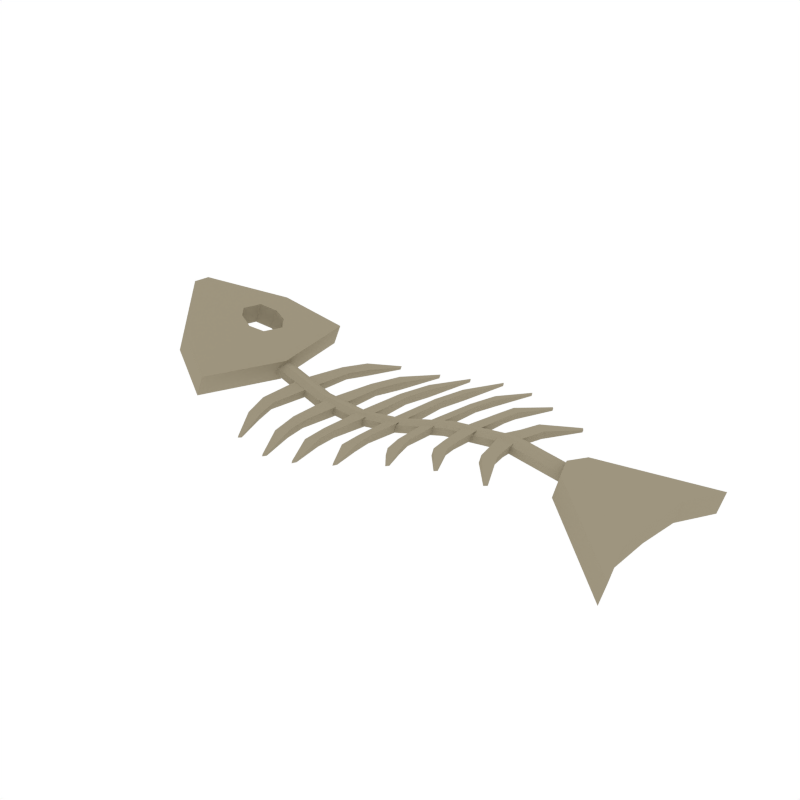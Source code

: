 # Source: FishBone.blend  (saved by Blender 2.79.0; exported with 4.5.12 LTS)
import bpy
from mathutils import Matrix  # noqa: F401  (used for matrix-valued properties, if any)

bpy.ops.wm.read_factory_settings(use_empty=True)
scene = bpy.context.scene
scene.name = 'Scene'

# ---- collections
col_collection_1 = bpy.data.collections.new('Collection 1'); scene.collection.children.link(col_collection_1)

# ---- materials (node trees are filled in below, after node groups)
mat_beige = bpy.data.materials.new('Beige')
mat_beige.alpha_threshold = 0.0
mat_beige.diffuse_color = (0.3424, 0.2998, 0.2114, 1.0)
mat_beige.roughness = 0.5

# ---- material node trees

# ---- world
world_world = bpy.data.worlds.new('World'); scene.world = world_world
world_world.color = (1.0, 1.0, 1.0)
world_world.use_sun_shadow = False
world_world.sun_shadow_jitter_overblur = 0.0
world_world.cycles.sampling_method = 'NONE'
world_world.cycles.sample_map_resolution = 256

# ---- meshes
me_cube_046 = bpy.data.meshes.new('Cube.046')
me_cube_046.from_pydata([(-0.4361, 0.007416, 0.1063), (-0.4215, 0.007592, 0.1425), (-0.4346, 0.03523, 0.1056), (-0.4199, 0.0354, 0.1418), (-0.2614, -0.138, 0.03615), (-0.2467, -0.1378, 0.07237), (-0.2449, 0.1561, 0.02803), (-0.2302, 0.1562, 0.06425), (-0.3381, 0.1241, 0.06601), (-0.3235, 0.1243, 0.1022), (-0.3504, -0.09373, 0.07202), (-0.3357, -0.09356, 0.1082), (-0.4354, 0.02132, 0.1059), (-0.4207, 0.0215, 0.1421), (-0.2265, 0.00726, 0.02131), (-0.2119, 0.007435, 0.05752), (0.476, 0.1414, -0.01424), (0.4858, 0.1425, 0.02356), (0.4641, -0.1528, -0.002032), (0.4739, -0.1516, 0.03577), (0.4422, -0.004277, -0.0009465), (0.452, -0.003105, 0.03686), (0.329, -0.03033, 0.06967), (0.3192, -0.0315, 0.03187), (0.3068, 0.002786, 0.03355), (0.3166, 0.003952, 0.07135), (0.3306, 0.03689, 0.06717), (0.3207, 0.03572, 0.02937), (0.4577, 0.07035, 0.03311), (0.4478, 0.06918, -0.004692), (0.3236, 0.02042, 0.06931), (0.3138, 0.01925, 0.03151), (0.4425, -0.08009, 0.001326), (0.4523, -0.07892, 0.03913), (0.313, -0.01435, 0.03277), (0.3228, -0.01318, 0.07057), (-0.2239, 0.02569, 0.03416), (-0.2267, 0.01478, 0.02907), (-0.2174, 0.01489, 0.052), (-0.219, 0.02575, 0.0463), (-0.2271, 0.007188, 0.02927), (-0.2255, -0.003675, 0.03498), (-0.2206, -0.003616, 0.04711), (-0.2178, 0.007298, 0.05221), (0.3281, 0.0008488, 0.06151), (0.3262, -0.01021, 0.05634), (0.3275, 0.01916, 0.05508), (0.3285, 0.008442, 0.06118), (0.3223, 0.007699, 0.03725), (0.3242, 0.01876, 0.04242), (0.3229, -0.01061, 0.04368), (0.3219, 0.0001082, 0.03757), (-0.1349, 0.02173, 0.007723), (-0.1373, 0.01069, 0.002068), (-0.05508, 0.01592, 0.005486), (-0.05767, 0.004919, -9.598e-05), (0.02468, 0.01105, 0.02041), (0.0223, 1.284e-05, 0.01491), (0.1181, 0.01931, 0.04382), (0.116, 0.008248, 0.03844), (0.2192, 0.01244, 0.05), (0.2213, 0.02349, 0.0552), (0.2246, 0.02387, 0.0678), (0.2256, 0.01314, 0.07384), (0.1217, 0.01966, 0.05663), (0.1228, 0.008918, 0.06265), (0.02873, 0.01135, 0.03341), (0.02996, 0.0005879, 0.03947), (-0.05053, 0.01614, 0.01841), (-0.04907, 0.00532, 0.02433), (-0.1282, 0.01095, 0.02598), (-0.1299, 0.02184, 0.02032), (-0.1377, 0.003088, 0.002221), (-0.1364, -0.007693, 0.008311), (-0.05808, -0.002676, 0.0001124), (-0.05664, -0.01346, 0.006289), (0.02191, -0.007575, 0.01519), (0.02313, -0.01831, 0.0215), (0.1156, 0.0006545, 0.03873), (0.1167, -0.01007, 0.04493), (0.2199, -0.005876, 0.05641), (0.2189, 0.004846, 0.05031), (0.2253, 0.005549, 0.07415), (0.2233, -0.005504, 0.06901), (0.1225, 0.001323, 0.06293), (0.1203, -0.009715, 0.05773), (0.02955, -0.007001, 0.03975), (0.02717, -0.018, 0.03449), (-0.04948, -0.002277, 0.02454), (-0.05211, -0.01325, 0.01921), (-0.1314, -0.007585, 0.02089), (-0.1286, 0.003339, 0.02613), (-0.1683, 0.09298, 0.02847), (-0.1512, 0.08835, 0.02428), (-0.1562, 0.08824, 0.01145), (-0.1733, 0.09289, 0.01576), (-0.1521, 0.1361, 0.02458), (-0.1379, 0.1239, 0.02157), (-0.1429, 0.1238, 0.00872), (-0.1571, 0.136, 0.01184), (-0.1177, 0.1843, 0.01232), (-0.1148, 0.1795, 0.01206), (-0.1162, 0.1795, 0.008345), (-0.1191, 0.1842, 0.008617), (-0.1045, 0.09051, 0.01888), (-0.08524, 0.08609, 0.01845), (-0.09096, 0.08588, 0.002863), (-0.1103, 0.09034, 0.003424), (-0.08689, 0.1424, 0.01781), (-0.07037, 0.1288, 0.0178), (-0.07587, 0.1285, 0.002164), (-0.09248, 0.1422, 0.002282), (-0.04833, 0.2015, 0.01173), (-0.04479, 0.196, 0.01224), (-0.04626, 0.1959, 0.007713), (-0.04981, 0.2014, 0.007214), (-0.04275, 0.09046, 0.02093), (-0.02339, 0.08724, 0.0236), (-0.02842, 0.08687, 0.007641), (-0.04812, 0.09016, 0.005141), (-0.02618, 0.1432, 0.02181), (-0.009273, 0.1307, 0.02481), (-0.01426, 0.1303, 0.008985), (-0.03125, 0.1429, 0.006021), (0.01138, 0.2045, 0.0214), (0.01518, 0.1993, 0.02251), (0.01387, 0.1991, 0.01795), (0.01007, 0.2044, 0.01684), (0.02495, 0.09339, 0.03272), (0.04401, 0.09008, 0.03716), (0.03964, 0.08969, 0.02242), (0.0205, 0.09302, 0.01791), (0.04193, 0.1423, 0.03531), (0.05821, 0.1303, 0.03979), (0.05404, 0.1299, 0.02509), (0.0377, 0.1418, 0.02059), (0.07994, 0.1986, 0.03806), (0.08363, 0.1936, 0.03934), (0.08254, 0.1934, 0.03512), (0.07885, 0.1984, 0.03383), (0.09439, 0.09014, 0.04835), (0.1112, 0.08594, 0.05225), (0.1078, 0.08558, 0.04001), (0.09095, 0.08979, 0.03608), (0.1119, 0.1299, 0.05169), (0.1257, 0.1186, 0.05481), (0.1225, 0.1183, 0.04261), (0.1086, 0.1295, 0.03947), (0.1496, 0.1738, 0.05254), (0.1526, 0.1693, 0.0532), (0.1518, 0.1692, 0.04969), (0.1487, 0.1737, 0.04903), (0.1577, 0.07062, 0.06122), (0.1759, 0.06725, 0.06363), (0.1727, 0.06689, 0.05155), (0.1544, 0.07026, 0.0491), (0.166, 0.1001, 0.06165), (0.1809, 0.08859, 0.0635), (0.1777, 0.08822, 0.05142), (0.1628, 0.0997, 0.04953), (0.2062, 0.1434, 0.05876), (0.2094, 0.1388, 0.05898), (0.2085, 0.1387, 0.0555), (0.2053, 0.1432, 0.05528), (0.2172, 0.04244, 0.06735), (0.2382, 0.03821, 0.06689), (0.2347, 0.03783, 0.05386), (0.2137, 0.04205, 0.0543), (0.227, 0.07409, 0.06598), (0.2439, 0.06122, 0.0657), (0.2405, 0.06083, 0.05266), (0.2235, 0.07369, 0.05292), (0.272, 0.1202, 0.05637), (0.2755, 0.1152, 0.05619), (0.2745, 0.115, 0.05242), (0.2711, 0.12, 0.0526), (-0.1633, 0.007244, 0.01098), (-0.1566, 0.007388, 0.0281), (-0.1872, 0.008263, 0.01787), (-0.1805, 0.008377, 0.03477), (-0.1797, -0.07589, 0.03541), (-0.1615, -0.07264, 0.03027), (-0.1664, -0.07277, 0.01744), (-0.1846, -0.076, 0.02271), (-0.1662, -0.1198, 0.03188), (-0.1517, -0.1083, 0.02941), (-0.1566, -0.1084, 0.01668), (-0.1712, -0.1199, 0.01924), (-0.1363, -0.1695, 0.02246), (-0.1329, -0.1648, 0.02192), (-0.1343, -0.1649, 0.01823), (-0.1377, -0.1695, 0.01878), (-0.097, 0.006081, 0.0002124), (-0.08918, 0.006324, 0.02097), (-0.1235, 0.006249, 0.002022), (-0.1157, 0.006472, 0.02266), (-0.1143, -0.07646, 0.02445), (-0.09407, -0.07221, 0.02316), (-0.09949, -0.07248, 0.007478), (-0.1198, -0.0767, 0.008901), (-0.1015, -0.1277, 0.02623), (-0.08449, -0.1139, 0.02737), (-0.08982, -0.1141, 0.0118), (-0.1069, -0.1279, 0.01079), (-0.06763, -0.1861, 0.02415), (-0.06356, -0.1806, 0.02434), (-0.06499, -0.1807, 0.01984), (-0.06907, -0.1862, 0.01965), (-0.03207, 0.006726, 0.004752), (-0.02494, 0.007125, 0.02585), (-0.05839, 0.006299, 0.00146), (-0.05098, 0.00664, 0.02246), (-0.05139, -0.07569, 0.02581), (-0.03117, -0.07184, 0.02817), (-0.03631, -0.07217, 0.01238), (-0.05666, -0.07599, 0.01004), (-0.04078, -0.1269, 0.03257), (-0.02271, -0.1138, 0.0352), (-0.02745, -0.1142, 0.01933), (-0.04569, -0.1273, 0.01684), (-0.007373, -0.1866, 0.03572), (-0.003085, -0.1812, 0.03651), (-0.004355, -0.1813, 0.03196), (-0.008646, -0.1867, 0.03117), (0.03476, 0.008289, 0.02001), (0.0408, 0.008761, 0.03964), (0.009388, 0.007669, 0.01372), (0.01564, 0.008109, 0.03339), (0.01702, -0.07575, 0.03802), (0.03644, -0.07166, 0.04236), (0.0321, -0.07205, 0.02765), (0.01258, -0.07612, 0.02329), (0.02838, -0.123, 0.04705), (0.04634, -0.1106, 0.04965), (0.04227, -0.111, 0.03496), (0.02429, -0.1234, 0.03235), (0.06246, -0.1777, 0.05378), (0.06659, -0.1726, 0.0547), (0.06553, -0.1727, 0.05047), (0.0614, -0.1779, 0.04955), (0.09847, 0.00955, 0.03805), (0.1032, 0.009991, 0.05435), (0.0759, 0.009203, 0.03232), (0.08071, 0.009631, 0.04869), (0.08697, -0.06994, 0.05401), (0.1042, -0.06542, 0.05769), (0.1008, -0.06577, 0.04547), (0.08355, -0.07029, 0.04175), (0.1008, -0.1088, 0.0614), (0.1159, -0.09748, 0.06329), (0.1127, -0.09786, 0.0511), (0.09755, -0.1091, 0.04917), (0.1347, -0.1524, 0.06829), (0.1382, -0.148, 0.06831), (0.1374, -0.1482, 0.0648), (0.1339, -0.1526, 0.06478), (0.1668, 0.009611, 0.0512), (0.1713, 0.01007, 0.06729), (0.1427, 0.009787, 0.04751), (0.1471, 0.01024, 0.06368), (0.1521, -0.05013, 0.06589), (0.1706, -0.04717, 0.06816), (0.1674, -0.04753, 0.05608), (0.1489, -0.05049, 0.05377), (0.1578, -0.07948, 0.06875), (0.1736, -0.06853, 0.06979), (0.1705, -0.06889, 0.05771), (0.1546, -0.07985, 0.05663), (0.1941, -0.1245, 0.07057), (0.1978, -0.1202, 0.07033), (0.1969, -0.1203, 0.06685), (0.1933, -0.1246, 0.06708), (0.2296, 0.007924, 0.0531), (0.2342, 0.008437, 0.07046), (0.2016, 0.008891, 0.05331), (0.2063, 0.009401, 0.07071), (0.2141, -0.02437, 0.07009), (0.2354, -0.02172, 0.06938), (0.2319, -0.02211, 0.05635), (0.2106, -0.02475, 0.05704), (0.2209, -0.05659, 0.07139), (0.239, -0.0451, 0.07013), (0.2356, -0.04549, 0.05709), (0.2175, -0.05699, 0.05833), (0.2618, -0.1065, 0.06625), (0.2657, -0.1019, 0.06561), (0.2647, -0.102, 0.06184), (0.2608, -0.1067, 0.06247), (-0.2763, 0.1404, 0.08303), (-0.3054, -0.1161, 0.0539), (-0.291, 0.1403, 0.04682), (-0.2907, -0.1159, 0.09011), (-0.4203, 0.02845, 0.142), (-0.2357, 0.08166, 0.02467), (-0.435, 0.02827, 0.1057), (-0.221, 0.08184, 0.06088), (-0.3238, 0.02006, 0.1029), (-0.3359, 0.0354, 0.1077), (-0.3506, 0.03522, 0.07148), (-0.3385, 0.01988, 0.06664), (-0.2794, 0.02505, 0.08485), (-0.2993, 0.01259, 0.09298), (-0.314, 0.01241, 0.05677), (-0.2941, 0.02488, 0.04863), (-0.3306, 0.06962, 0.1054), (-0.3065, 0.08235, 0.09555), (-0.3212, 0.08218, 0.05934), (-0.3452, 0.06945, 0.06915), (-0.2867, 0.06038, 0.04546), (-0.3008, 0.07769, 0.05107), (-0.2861, 0.07787, 0.08728), (-0.272, 0.06055, 0.08167)], [], [(294, 292, 3, 2), (290, 288, 7, 6), (14, 15, 5, 4), (10, 11, 1, 0), (288, 9, 305, 310), (302, 299, 296, 301), (304, 292, 13, 297), (294, 307, 298, 12), (289, 291, 11, 10), (2, 3, 9, 8), (300, 301, 291, 5, 15), (308, 309, 290, 6, 293), (293, 295, 15, 14), (0, 1, 13, 12), (37, 53, 72, 40), (80, 50, 45, 83), (60, 48, 51, 81), (71, 68, 54, 52), (50, 51, 48, 49, 46, 47, 44, 45), (62, 46, 49, 61), (82, 44, 47, 63), (75, 77, 87, 89), (77, 79, 85, 87), (79, 80, 83, 85), (41, 73, 90, 42), (73, 75, 89, 90), (91, 88, 69, 70), (88, 86, 67, 69), (86, 84, 65, 67), (43, 91, 70, 38), (68, 66, 56, 54), (66, 64, 58, 56), (64, 62, 61, 58), (84, 82, 63, 65), (40, 41, 42, 43, 38, 39, 36, 37), (53, 55, 74, 72), (55, 57, 76, 74), (57, 59, 78, 76), (59, 60, 81, 78), (29, 16, 17, 28), (32, 20, 21, 33), (31, 30, 26, 27), (34, 35, 25, 24), (29, 20, 24, 31), (28, 17, 26, 30), (18, 19, 22, 23), (33, 21, 25, 35), (17, 16, 27, 26), (32, 18, 23, 34), (21, 28, 30, 25), (16, 29, 31, 27), (24, 25, 30, 31), (20, 29, 28, 21), (20, 32, 34, 24), (19, 33, 35, 22), (23, 22, 35, 34), (18, 32, 33, 19), (61, 49, 48, 60), (71, 39, 38, 70), (81, 51, 50, 80), (91, 43, 42, 90), (36, 52, 53, 37), (52, 54, 55, 53), (54, 56, 57, 55), (56, 58, 59, 57), (58, 61, 60, 59), (46, 62, 63, 47), (62, 64, 65, 63), (64, 66, 67, 65), (66, 68, 69, 67), (68, 71, 70, 69), (40, 72, 73, 41), (72, 74, 75, 73), (74, 76, 77, 75), (76, 78, 79, 77), (78, 81, 80, 79), (44, 82, 83, 45), (82, 84, 85, 83), (84, 86, 87, 85), (86, 88, 89, 87), (88, 91, 90, 89), (39, 71, 52, 36), (92, 93, 97, 96), (176, 178, 95, 94), (179, 177, 93, 92), (178, 179, 92, 95), (177, 176, 94, 93), (99, 96, 100, 103), (95, 92, 96, 99), (93, 94, 98, 97), (94, 95, 99, 98), (103, 100, 101, 102), (97, 98, 102, 101), (98, 99, 103, 102), (96, 97, 101, 100), (104, 105, 109, 108), (192, 194, 107, 106), (195, 193, 105, 104), (194, 195, 104, 107), (193, 192, 106, 105), (111, 108, 112, 115), (107, 104, 108, 111), (105, 106, 110, 109), (106, 107, 111, 110), (115, 112, 113, 114), (109, 110, 114, 113), (110, 111, 115, 114), (108, 109, 113, 112), (116, 117, 121, 120), (208, 210, 119, 118), (211, 209, 117, 116), (210, 211, 116, 119), (209, 208, 118, 117), (123, 120, 124, 127), (119, 116, 120, 123), (117, 118, 122, 121), (118, 119, 123, 122), (127, 124, 125, 126), (121, 122, 126, 125), (122, 123, 127, 126), (120, 121, 125, 124), (128, 129, 133, 132), (224, 226, 131, 130), (227, 225, 129, 128), (226, 227, 128, 131), (225, 224, 130, 129), (135, 132, 136, 139), (131, 128, 132, 135), (129, 130, 134, 133), (130, 131, 135, 134), (139, 136, 137, 138), (133, 134, 138, 137), (134, 135, 139, 138), (132, 133, 137, 136), (140, 141, 145, 144), (240, 242, 143, 142), (243, 241, 141, 140), (242, 243, 140, 143), (241, 240, 142, 141), (147, 144, 148, 151), (143, 140, 144, 147), (141, 142, 146, 145), (142, 143, 147, 146), (151, 148, 149, 150), (145, 146, 150, 149), (146, 147, 151, 150), (144, 145, 149, 148), (152, 153, 157, 156), (256, 258, 155, 154), (259, 257, 153, 152), (258, 259, 152, 155), (257, 256, 154, 153), (159, 156, 160, 163), (155, 152, 156, 159), (153, 154, 158, 157), (154, 155, 159, 158), (163, 160, 161, 162), (157, 158, 162, 161), (158, 159, 163, 162), (156, 157, 161, 160), (164, 165, 169, 168), (272, 274, 167, 166), (275, 273, 165, 164), (274, 275, 164, 167), (273, 272, 166, 165), (171, 168, 172, 175), (167, 164, 168, 171), (165, 166, 170, 169), (166, 167, 171, 170), (175, 172, 173, 174), (169, 170, 174, 173), (170, 171, 175, 174), (168, 169, 173, 172), (180, 184, 185, 181), (176, 182, 183, 178), (179, 180, 181, 177), (178, 183, 180, 179), (177, 181, 182, 176), (187, 191, 188, 184), (183, 187, 184, 180), (181, 185, 186, 182), (182, 186, 187, 183), (191, 190, 189, 188), (185, 189, 190, 186), (186, 190, 191, 187), (184, 188, 189, 185), (196, 200, 201, 197), (192, 198, 199, 194), (195, 196, 197, 193), (194, 199, 196, 195), (193, 197, 198, 192), (203, 207, 204, 200), (199, 203, 200, 196), (197, 201, 202, 198), (198, 202, 203, 199), (207, 206, 205, 204), (201, 205, 206, 202), (202, 206, 207, 203), (200, 204, 205, 201), (212, 216, 217, 213), (208, 214, 215, 210), (211, 212, 213, 209), (210, 215, 212, 211), (209, 213, 214, 208), (219, 223, 220, 216), (215, 219, 216, 212), (213, 217, 218, 214), (214, 218, 219, 215), (223, 222, 221, 220), (217, 221, 222, 218), (218, 222, 223, 219), (216, 220, 221, 217), (228, 232, 233, 229), (224, 230, 231, 226), (227, 228, 229, 225), (226, 231, 228, 227), (225, 229, 230, 224), (235, 239, 236, 232), (231, 235, 232, 228), (229, 233, 234, 230), (230, 234, 235, 231), (239, 238, 237, 236), (233, 237, 238, 234), (234, 238, 239, 235), (232, 236, 237, 233), (244, 248, 249, 245), (240, 246, 247, 242), (243, 244, 245, 241), (242, 247, 244, 243), (241, 245, 246, 240), (251, 255, 252, 248), (247, 251, 248, 244), (245, 249, 250, 246), (246, 250, 251, 247), (255, 254, 253, 252), (249, 253, 254, 250), (250, 254, 255, 251), (248, 252, 253, 249), (260, 264, 265, 261), (256, 262, 263, 258), (259, 260, 261, 257), (258, 263, 260, 259), (257, 261, 262, 256), (267, 271, 268, 264), (263, 267, 264, 260), (261, 265, 266, 262), (262, 266, 267, 263), (271, 270, 269, 268), (265, 269, 270, 266), (266, 270, 271, 267), (264, 268, 269, 265), (276, 280, 281, 277), (272, 278, 279, 274), (275, 276, 277, 273), (274, 279, 276, 275), (273, 277, 278, 272), (283, 287, 284, 280), (279, 283, 280, 276), (277, 281, 282, 278), (278, 282, 283, 279), (287, 286, 285, 284), (281, 285, 286, 282), (282, 286, 287, 283), (280, 284, 285, 281), (303, 300, 311, 308), (4, 5, 291, 289), (304, 305, 9, 3, 292), (302, 303, 14, 4, 289), (8, 9, 288, 290), (306, 307, 294, 2, 8), (6, 7, 295, 293), (298, 299, 10, 0, 12), (309, 310, 305, 306), (8, 290, 309, 306), (12, 13, 292, 294), (308, 293, 14, 303), (297, 298, 307, 304), (299, 302, 289, 10), (308, 311, 310, 309), (306, 305, 304, 307), (302, 301, 300, 303), (298, 297, 296, 299), (301, 296, 11, 291), (296, 297, 13, 1, 11), (310, 311, 295, 7, 288), (295, 311, 300, 15)])
me_cube_046.materials.append(mat_beige)
me_cube_046.use_remesh_preserve_volume = False
me_cube_046.use_remesh_preserve_attributes = False
me_cube_046.use_mirror_vertex_groups = False
me_cube_046.update()

# ---- objects
ob_fishbone = bpy.data.objects.new('FishBone', me_cube_046)

# ---- transforms, parenting, visibility, modifiers, constraints
ob_fishbone.location = (0.0, 0.0, 0.0)
ob_fishbone.lineart.crease_threshold = 0.0

# ---- collection membership
col_collection_1.objects.link(ob_fishbone)

# ---- scene / render settings (as saved in the file)
scene.frame_start = 1; scene.frame_end = 250; scene.frame_set(0)
scene.render.engine = 'CYCLES'
scene.render.resolution_x = 1000
scene.render.resolution_y = 1000
scene.render.dither_intensity = 0.0
scene.cycles.samples = 200
scene.cycles.sampling_pattern = 'TABULATED_SOBOL'
scene.cycles.light_sampling_threshold = 0.0
scene.cycles.use_adaptive_sampling = False
scene.cycles.use_light_tree = False
scene.cycles.caustics_reflective = False
scene.cycles.caustics_refractive = False
scene.cycles.blur_glossy = 0.0
scene.cycles.max_bounces = 2
scene.cycles.pixel_filter_type = 'GAUSSIAN'
scene.cycles.sample_clamp_indirect = 0.0
scene.view_settings.view_transform = 'Standard'
bpy.context.view_layer.update()

# ---- added for rendering (the .blend has no active camera): camera
cam_auto = bpy.data.cameras.new('AutoCamera')
cam_auto.lens = 50.0
cam_auto.sensor_width = 36.0
cam_auto.clip_end = 1000.0
ob_auto_camera = bpy.data.objects.new('AutoCamera', cam_auto)
scene.collection.objects.link(ob_auto_camera)
ob_auto_camera.location = (0.962748, -1.1166, 0.814481)
ob_auto_camera.rotation_euler = (1.09748, -7.21219e-08, 0.694738)
scene.camera = ob_auto_camera
bpy.context.view_layer.update()
